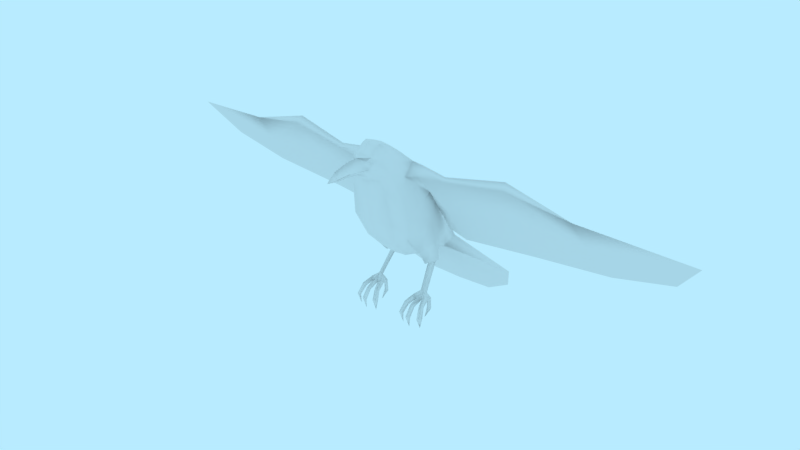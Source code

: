 # Source: char-raven-backup-20200814.blend  (saved by Blender 2.79.0; exported with 4.5.12 LTS)
import bpy
from mathutils import Matrix  # noqa: F401  (used for matrix-valued properties, if any)

bpy.ops.wm.read_factory_settings(use_empty=True)
scene = bpy.context.scene
scene.name = 'Scene'

# ---- collections
col_collection_1 = bpy.data.collections.new('Collection 1'); scene.collection.children.link(col_collection_1)

# ---- world
world_world = bpy.data.worlds.new('World'); scene.world = world_world
world_world.color = (0.4794, 0.8327, 1.0)
world_world.use_sun_shadow = False
world_world.sun_shadow_jitter_overblur = 0.0
world_world.cycles.sampling_method = 'MANUAL'

# ---- meshes
me_char_raven = bpy.data.meshes.new('char-raven')
me_char_raven.from_pydata([(0.0, -0.007082, 0.1441), (0.0, -0.2081, -0.1558), (0.0, -0.1085, 0.1), (0.0, -0.1842, 0.01035), (0.0, -0.4731, -0.4008), (0.0, -0.08881, -0.1892), (0.0, 0.1226, -0.09078), (0.0, 0.282, 0.1904), (0.0, 0.1204, 0.1683), (0.0, 0.1686, 0.1759), (0.0, 0.2075, 0.2179), (0.0, 0.2582, 0.3302), (0.0, 0.227, 0.3696), (0.0, 0.2166, 0.3197), (0.03754, 0.2722, 0.1856), (0.02134, 0.2563, 0.1931), (0.04065, 0.2444, 0.1803), (0.049, 0.2595, 0.1645), (0.01224, 0.2316, 0.3433), (0.0, 0.2703, 0.2761), (0.0, 0.2143, 0.2711), (0.02042, 0.2348, 0.2738), (0.02022, 0.236, 0.2796), (0.01226, 0.2306, 0.3375), (0.0314, 0.3028, 0.1498), (0.05741, 0.179, 0.1588), (0.07244, 0.2085, 0.1305), (0.04666, 0.2663, 0.1416), (0.05206, 0.2586, 0.05211), (0.0, 0.2932, 0.08639), (0.0, 0.226, 0.3638), (0.04217, 0.2868, 0.09019), (0.05515, 0.2653, 0.1024), (0.07069, 0.2331, 0.09684), (0.04357, 0.2579, 0.1878), (0.07613, 0.1332, 0.155), (0.09141, 0.1525, 0.1165), (0.0939, 0.1763, 0.07155), (0.08176, 0.2154, 0.01147), (0.1204, 0.03278, 0.09224), (0.1041, 0.01237, -0.1301), (0.1288, -0.0193, -0.0264), (0.1025, -0.07276, 0.06552), (0.06569, -0.0962, 0.09043), (0.08517, -0.1653, 0.001815), (0.1167, -0.1159, -0.1002), (0.1024, -0.08757, -0.1769), (0.115, -0.1793, -0.141), (0.1154, -0.1579, -0.2054), (0.3216, -0.2793, -0.2812), (0.03828, 0.2304, 0.1971), (0.0, 0.2731, 0.2212), (0.0, 0.3104, 0.1526), (0.0, 0.2607, 0.03868), (0.0, 0.2224, -0.002382), (0.0, 0.01889, -0.1554), (0.04641, -0.1819, 0.007615), (0.2804, -0.3791, -0.3406), (0.0, -0.1861, -0.2402), (0.1244, 0.1087, -0.06676), (0.1322, 0.09329, -0.02628), (0.142, 0.1868, 0.06088), (0.1382, 0.2154, 0.02064), (0.2406, 0.202, 0.02641), (0.1273, -0.1085, -0.1578), (0.2385, 0.1881, 0.04546), (0.4747, 0.2439, 0.001075), (0.4872, -0.1287, -0.2073), (0.4827, 0.2225, 0.02711), (0.7342, 0.1669, -0.01433), (0.801, -0.09261, -0.1953), (1.046, -0.03363, -0.1864), (0.1293, 0.06859, 0.01201), (0.1083, 0.1005, -0.06335), (0.0879, 0.00472, 0.1344), (1.157, 0.104, -0.1069), (0.1955, 0.0155, -0.09228), (0.1935, -7.509e-05, -0.07099), (0.4811, 0.07735, -0.09597), (0.4851, 0.06662, -0.08295), (0.7607, 0.03975, -0.1114), (0.7617, 0.03232, -0.1049), (0.1928, -0.1421, -0.1756), (0.1488, -0.1089, -0.04454), (0.118, -0.149, 0.01439), (0.1545, -0.4615, -0.3917), (0.06334, -0.2122, -0.08441), (0.09794, -0.2119, -0.1277), (0.128, -0.2115, -0.09181), (0.09534, -0.227, -0.04871), (0.1159, 0.005341, -0.1218), (0.1208, -0.001229, -0.09623), (0.09392, -0.2355, -0.08255), (0.09604, -0.3289, -0.02409), (0.1087, -0.3402, -0.04079), (0.1194, -0.3329, -0.03243), (0.1083, -0.3248, -0.0188), (0.07985, -0.2359, -0.08965), (0.09587, -0.2397, -0.1135), (0.1066, -0.234, -0.1), (0.09615, -0.3524, 0.00524), (0.1095, -0.3633, 0.001315), (0.1203, -0.3521, 0.002112), (0.1058, -0.3385, 0.006063), (0.0963, -0.3589, -0.04443), (0.1089, -0.3686, -0.03935), (0.1196, -0.3602, -0.04467), (0.1083, -0.3497, -0.04896), (0.1297, -0.3629, -0.008155), (0.1393, -0.3517, -0.01303), (0.129, -0.3381, -0.002187), (0.07564, -0.3528, -0.007806), (0.08841, -0.3637, -0.00226), (0.08254, -0.3389, -0.0009749), (0.109, -0.3606, -0.02477), (0.1251, -0.3509, -0.02751), (0.09068, -0.3509, -0.02751), (0.0984, -0.3684, 0.04458), (0.1092, -0.3754, 0.03749), (0.1179, -0.3666, 0.04203), (0.1062, -0.3567, 0.05213), (0.09751, -0.4039, 0.07004), (0.1093, -0.4087, 0.06065), (0.1188, -0.4014, 0.06811), (0.1061, -0.3991, 0.07618), (0.1079, -0.4467, 0.05912), (0.1317, -0.3684, 0.03448), (0.1384, -0.3754, 0.02343), (0.1482, -0.3666, 0.02377), (0.1421, -0.3567, 0.03792), (0.1419, -0.4039, 0.05784), (0.1485, -0.4087, 0.04427), (0.1603, -0.4014, 0.04689), (0.1523, -0.3991, 0.05968), (0.1466, -0.4467, 0.04349), (0.06591, -0.3684, 0.02968), (0.07865, -0.3754, 0.0275), (0.08481, -0.3666, 0.03514), (0.07007, -0.3567, 0.03973), (0.05492, -0.4039, 0.05267), (0.0695, -0.4087, 0.04878), (0.07525, -0.4014, 0.05942), (0.06031, -0.3991, 0.06171), (0.06884, -0.4467, 0.04682), (0.1166, -0.3865, -0.05924), (0.1068, -0.3889, -0.05052), (0.09888, -0.3839, -0.05804), (0.1095, -0.3806, -0.07046), (0.1174, -0.4217, -0.06106), (0.1067, -0.4213, -0.05149), (0.09803, -0.4189, -0.06064), (0.1096, -0.4206, -0.06805), (0.1079, -0.4502, -0.03407), (0.03486, 0.3065, 0.1292), (0.0, 0.3129, 0.1277), (0.0, 0.2329, 0.2738), (0.0, 0.2287, 0.3375), (0.0, 0.2309, 0.1891), (0.0, 0.235, 0.3433), (0.0, 0.2394, 0.2796)], [], [(11, 12, 18), (19, 11, 18, 22), (13, 23, 30), (20, 21, 23, 13), (10, 50, 21, 20), (51, 19, 22, 50), (51, 15, 14, 7), (25, 50, 10, 9), (52, 7, 14, 24), (17, 27, 24, 14), (17, 16, 26, 27), (29, 154, 153, 31), (31, 32, 28), (53, 29, 31), (27, 26, 33, 32), (24, 27, 153), (32, 33, 28), (14, 15, 34), (17, 14, 34), (15, 16, 34), (16, 17, 34), (35, 25, 9, 8), (37, 33, 26, 36), (38, 28, 33, 37), (53, 28, 38), (0, 74, 35, 8), (6, 54, 38), (40, 73, 72, 41), (55, 6, 73), (43, 74, 0, 2), (39, 42, 41, 72), (56, 43, 2, 3), (56, 44, 42, 43), (5, 55, 40, 46), (45, 46, 40, 41), (1, 56, 3), (1, 47, 44, 56), (47, 45, 44), (46, 45, 47, 48), (58, 48, 49), (85, 57, 1), (58, 57, 85), (46, 48, 58, 5), (42, 39, 74, 43), (39, 36, 35, 74), (26, 25, 35, 36), (47, 1, 49), (26, 16, 50, 25), (15, 51, 50), (48, 47, 49), (81, 70, 71), (69, 81, 75), (38, 37, 61, 62), (73, 38, 62, 59), (72, 73, 59, 60), (62, 61, 65, 63), (59, 62, 63, 76), (91, 64, 77), (60, 59, 90, 91), (63, 65, 68, 66), (76, 63, 66, 78), (77, 82, 67), (66, 68, 69), (78, 66, 69, 80), (79, 67, 70), (68, 79, 81, 69), (78, 80, 70), (65, 77, 79, 68), (76, 78, 67), (61, 60, 77, 65), (76, 64, 90), (37, 72, 60, 61), (80, 75, 71), (37, 36, 39, 72), (79, 77, 67), (81, 79, 70), (75, 81, 71), (70, 80, 71), (67, 78, 70), (64, 76, 82), (82, 76, 67), (82, 77, 64), (45, 41, 83), (41, 42, 84, 83), (42, 44, 84), (57, 58, 49), (57, 49, 1), (4, 58, 85), (4, 85, 1), (84, 44, 86, 89), (45, 83, 88, 87), (83, 84, 89, 88), (44, 45, 87, 86), (60, 91, 77), (91, 90, 64), (59, 76, 90), (88, 89, 92, 99), (89, 86, 97, 92), (86, 87, 98, 97), (87, 88, 99, 98), (92, 97, 93, 96), (97, 98, 94, 93), (98, 99, 95, 94), (99, 92, 96, 95), (103, 96, 100), (102, 96, 103), (102, 110, 96), (95, 96, 110), (96, 93, 113), (100, 96, 113), (110, 109, 95), (94, 95, 106, 107), (93, 94, 107, 104), (105, 106, 114), (105, 114, 104), (114, 106, 115), (114, 116, 104), (106, 95, 115), (95, 109, 115), (108, 114, 115), (114, 108, 102), (101, 114, 102), (109, 108, 115), (101, 100, 114), (100, 116, 114), (112, 116, 100), (112, 111, 116), (111, 113, 93), (116, 111, 93), (104, 116, 93), (101, 102, 119, 118), (102, 103, 120, 119), (103, 100, 117, 120), (100, 101, 118, 117), (118, 119, 123, 122), (119, 120, 124, 123), (120, 117, 121, 124), (117, 118, 122, 121), (124, 121, 125), (121, 122, 125), (122, 123, 125), (123, 124, 125), (127, 128, 132, 131), (128, 129, 133, 132), (129, 126, 130, 133), (126, 127, 131, 130), (133, 130, 134), (130, 131, 134), (131, 132, 134), (132, 133, 134), (136, 137, 141, 140), (137, 138, 142, 141), (138, 135, 139, 142), (135, 136, 140, 139), (142, 139, 143), (139, 140, 143), (140, 141, 143), (141, 142, 143), (111, 135, 138, 113), (113, 138, 137, 100), (100, 137, 136, 112), (112, 136, 135, 111), (109, 128, 127, 108), (108, 127, 126, 102), (102, 126, 129, 110), (110, 129, 128, 109), (145, 146, 150, 149), (146, 147, 151, 150), (147, 144, 148, 151), (144, 145, 149, 148), (151, 148, 152), (148, 149, 152), (149, 150, 152), (150, 151, 152), (105, 145, 144, 106), (106, 144, 147, 107), (107, 147, 146, 104), (104, 146, 145, 105), (73, 6, 38), (40, 55, 73), (28, 53, 31), (153, 154, 52, 24), (153, 27, 32, 31), (54, 53, 38), (80, 69, 75), (21, 50, 157, 155), (23, 21, 155, 156), (23, 156, 30), (22, 18, 158, 159), (18, 12, 158), (22, 159, 157, 50), (16, 15, 50)])
me_char_raven.polygons.foreach_set('use_smooth', [True] * 192)
_k = set([(4, 85), (12, 18), (14, 15), (14, 17), (15, 16), (16, 17), (18, 22), (21, 23), (21, 50), (22, 50), (23, 30), (47, 49), (48, 49), (49, 57), (57, 85), (64, 82), (64, 90), (67, 70), (67, 82), (69, 75), (70, 71), (71, 75), (92, 97), (92, 99), (97, 98), (98, 99)])
me_char_raven.attributes.new('sharp_edge', 'BOOLEAN', 'EDGE').data.foreach_set('value', [ (min(e.vertices), max(e.vertices)) in _k for e in me_char_raven.edges])
me_char_raven.use_remesh_preserve_volume = False
me_char_raven.use_remesh_preserve_attributes = False
me_char_raven.use_mirror_vertex_groups = False
me_char_raven.update()
arm_char_raven_armature = bpy.data.armatures.new('char-raven-armature')  # bones are not reproduced

# ---- objects
ob_char_raven_armature = bpy.data.objects.new('char-raven-armature', arm_char_raven_armature)
ob_char_raven = bpy.data.objects.new('char-raven', me_char_raven)

# ---- transforms, parenting, visibility, modifiers, constraints
ob_char_raven_armature.location = (0.0, 0.0, 0.0)
ob_char_raven_armature.rotation_euler = (1.571, -0.0, 0.0)
ob_char_raven_armature.show_in_front = True
ob_char_raven_armature.lineart.crease_threshold = 0.0
ob_char_raven.parent = ob_char_raven_armature
ob_char_raven.matrix_parent_inverse = Matrix(((1.0, 0.0, 0.0, 0.0), (0.0, -4.371e-08, 1.0, 0.0), (0.0, -1.0, -4.371e-08, 0.0), (0.0, 0.0, 0.0, 1.0)))
ob_char_raven.location = (0.0, 0.0, 0.4009)
ob_char_raven.rotation_euler = (1.571, -0.0, 0.0)
ob_char_raven.lineart.crease_threshold = 0.0
_vg = ob_char_raven.vertex_groups.new(name='spine')
for _i, _w in zip([5, 6, 40, 41, 46, 54, 55, 59, 73], [0.05552, 0.7331, 0.6196, 0.0194, 0.08541, 0.08198, 0.8019, 0.05291, 0.1291]): _vg.add([_i], _w, 'REPLACE')
_vg = ob_char_raven.vertex_groups.new(name='neck')
for _i, _w in zip([0, 1, 2, 3, 5, 6, 8, 9, 14, 15, 16, 17, 24, 25, 26, 27, 28, 29, 31, 32, 33, 34, 35, 36, 37, 38, 39, 40, 41, 42, 43, 44, 45, 46, 47, 48, 50, 52, 53, 54, 55, 56, 58, 59, 60, 61, 62, 63, 64, 65, 66, 67, 68, 69, 70, 71, 72, 73, 74, 75, 76, 77, 78, 79, 80, 81, 82, 83, 84, 86, 87, 88, 89, 90, 91, 92, 97, 98, 99, 153, 154, 157], [0.003177, 0.0, 6.855e-06, 0.0, 0.0, 0.001658, 0.154, 0.143, 0.0, 0.0, 0.0, 0.0, 0.01907, 0.01607, 0.1175, 0.01079, 0.1456, 0.05503, 0.04519, 0.03789, 0.05053, 0.0, 0.0307, 0.007734, 0.01891, 0.07716, 7.657e-05, 0.0, 0.0, 0.0, 0.0, 0.0, 0.0, 0.0, 0.0, 0.0, 0.0, 0.0222, 0.1832, 0.2805, 0.0, 0.0, 0.0, 0.0, 3.058e-06, 0.003192, 5.215e-05, 0.0, 0.0, 0.0, 0.0, 0.0, 0.0, 0.0, 0.0, 0.0, 2.402e-05, 0.0, 2.32e-05, 0.0, 0.0, 0.0, 0.0, 0.0, 0.0, 0.0, 0.0, 0.0, 0.0, 0.0, 0.0, 0.0, 0.0, 0.0, 0.0, 0.0, 0.0, 0.0, 0.0, 0.04557, 0.06007, 0.0]): _vg.add([_i], _w, 'REPLACE')
_vg = ob_char_raven.vertex_groups.new(name='head')
for _i, _w in zip([7, 8, 9, 11, 12, 14, 15, 16, 17, 18, 19, 22, 24, 25, 26, 27, 28, 29, 31, 32, 33, 34, 35, 36, 37, 38, 50, 51, 52, 53, 54, 153, 154, 157, 158, 159], [0.8591, 0.003164, 0.01566, 0.6709, 0.6619, 0.8396, 0.7268, 0.6432, 0.8015, 0.6646, 0.678, 0.6522, 0.891, 0.1155, 0.2705, 0.8466, 0.1885, 0.8142, 0.8192, 0.8015, 0.5674, 0.7684, 0.04176, 0.07528, 0.08381, 0.07084, 0.2623, 0.7314, 0.8942, 0.1765, 0.1141, 0.8877, 0.8861, 0.8571, 0.6647, 0.668]): _vg.add([_i], _w, 'REPLACE')
_vg = ob_char_raven.vertex_groups.new(name='jaw')
for _i, _w in zip([0, 2, 3, 7, 8, 9, 10, 11, 12, 13, 14, 15, 16, 17, 18, 19, 20, 21, 22, 23, 24, 25, 26, 27, 28, 29, 30, 31, 32, 33, 34, 35, 36, 37, 39, 41, 42, 43, 44, 50, 51, 52, 53, 54, 56, 59, 60, 61, 62, 63, 65, 66, 68, 69, 72, 73, 74, 78, 79, 83, 84, 88, 89, 92, 96, 102, 103, 109, 110, 126, 128, 129, 153, 154, 155, 156, 157, 158, 159], [4.133e-20, 0.0, 0.0, 2.046e-12, 0.08059, 0.2463, 0.9918, 4.02e-06, 2.428e-06, 0.9907, 3.84e-43, 1.869e-06, 0.0007203, 1.167e-18, 2.775e-18, 2.839e-06, 0.9899, 0.9888, 1.05e-16, 0.9904, 0.0, 0.2953, 0.03016, 7.643e-13, 0.0, 0.0, 0.9908, 0.009902, 1.089e-06, 1.693e-23, 4.222e-10, 0.03919, 0.06164, 0.01982, 1.845e-15, 0.0, 0.0, 0.0, 0.0, 1.967e-20, 4.172e-10, 1.782e-15, 0.0, 0.0, 0.0, 0.0, 0.0, 0.0, 0.0, 0.0, 0.0, 0.0, 0.0, 0.0, 0.0, 0.0, 2.05e-20, 0.0, 0.0, 0.0, 0.0, 0.0, 0.0, 0.0, 0.0, 0.0, 0.0, 0.0, 0.0, 0.0, 0.0, 0.0, 4.204e-45, 6.08e-29, 0.9822, 0.9904, 0.0, 0.001212, 9.088e-14]): _vg.add([_i], _w, 'REPLACE')
_vg = ob_char_raven.vertex_groups.new(name='tail')
for _i, _w in zip([1, 3, 4, 5, 40, 45, 46, 47, 48, 55, 56, 58, 85], [0.9379, 0.1019, 0.2367, 0.911, 0.08328, 0.03873, 0.5743, 0.1872, 0.1524, 0.1275, 0.06801, 0.9333, 0.1187]): _vg.add([_i], _w, 'REPLACE')
_vg = ob_char_raven.vertex_groups.new(name='tail feathers l')
for _i, _w in zip([1, 4, 45, 46, 47, 48, 49, 57, 58, 85], [0.03814, 0.4359, 0.0581, 0.1764, 0.7001, 0.8165, 0.998, 0.9828, 0.05882, 0.7794]): _vg.add([_i], _w, 'REPLACE')
_vg = ob_char_raven.vertex_groups.new(name='tail feathers r')
_vg = ob_char_raven.vertex_groups.new(name='thigh l')
for _i, _w in zip([0, 2, 3, 5, 6, 8, 9, 10, 16, 17, 25, 26, 27, 28, 29, 31, 32, 33, 35, 36, 37, 38, 39, 40, 41, 42, 43, 44, 45, 46, 47, 50, 53, 54, 55, 56, 59, 60, 61, 62, 63, 65, 66, 67, 68, 69, 70, 71, 72, 73, 74, 75, 78, 79, 80, 81, 83, 84, 86, 87, 88, 89, 90, 91, 92, 96, 97, 102, 103, 108, 109, 110, 117, 118, 119, 120, 126, 127, 128, 129, 132, 133, 138, 153, 154, 157], [6.61e-05, 0.000399, 0.02195, 0.0, 0.0, 0.001081, 0.00262, 0.0, 0.0, 0.0, 0.00158, 0.0, 0.0, 0.0, 0.0, 0.0, 0.0, 0.0, 0.002425, 0.0008886, 7.61e-05, 0.0, 0.003062, 0.06778, 0.877, 0.2387, 0.0009058, 0.9139, 0.8614, 0.143, 0.1051, 0.0, 0.0, 0.0, 0.0, 0.01246, 0.0, 1.145e-05, 0.0, 0.0, 0.0, 0.0, 0.0, 0.0, 0.0, 0.0, 0.0, 0.0, 0.0001839, 5.405e-07, 0.0002551, 0.0, 0.0, 0.0, 0.0, 0.0, 0.9648, 0.8766, 0.7913, 0.504, 0.8824, 0.8182, 0.0, 0.0, 0.05649, 0.0, 0.07176, 0.0, 0.0, 0.0, 0.0, 0.0, 0.0, 0.0, 0.0, 0.0, 0.0, 0.0, 0.0, 0.0, 0.0, 0.0, 0.0, 0.0, 0.0, 0.0]): _vg.add([_i], _w, 'REPLACE')
_vg = ob_char_raven.vertex_groups.new(name='leg l')
for _i, _w in zip([86, 87, 88, 89, 92, 93, 94, 95, 96, 97, 98, 99, 107, 115], [0.2, 0.4949, 0.1128, 0.1734, 0.9213, 0.0532, 0.4392, 0.4752, 0.03574, 0.919, 0.9763, 0.9903, 0.06519, 0.08905]): _vg.add([_i], _w, 'REPLACE')
_vg = ob_char_raven.vertex_groups.new(name='foot l')
for _i, _w in zip([93, 94, 95, 96, 101, 102, 103, 104, 106, 107, 108, 109, 110, 111, 113, 114, 115, 116], [0.923, 0.5004, 0.5153, 0.9274, 0.08775, 0.6214, 0.08305, 0.0227, 0.03427, 0.05838, 0.1089, 0.05127, 0.08168, 0.0005178, 0.01193, 0.1218, 0.5274, 0.5809]): _vg.add([_i], _w, 'REPLACE')
_vg = ob_char_raven.vertex_groups.new(name='talon 2 1 l')
for _i, _w in zip([100, 101, 102, 103, 108, 112, 113, 114, 116, 117, 118, 119, 120], [0.7308, 0.7981, 0.1704, 0.8707, 0.001277, 0.1053, 0.04664, 0.06802, 0.005569, 0.05805, 0.1403, 0.8196, 0.4939]): _vg.add([_i], _w, 'REPLACE')
_vg = ob_char_raven.vertex_groups.new(name='talon 2 2 l')
for _i, _w in zip([100, 101, 117, 118, 119, 120, 121, 122, 123, 124, 125], [0.004314, 0.005023, 0.9391, 0.8521, 0.1634, 0.5068, 1.001, 0.9988, 0.9837, 0.9895, 1.002]): _vg.add([_i], _w, 'REPLACE')
_vg = ob_char_raven.vertex_groups.new(name='talon 3 1 l')
for _i, _w in zip([101, 102, 108, 109, 110, 114, 115, 126, 127, 128, 129, 132, 133], [0.004922, 0.1909, 0.8278, 0.9233, 0.8942, 0.05245, 0.1768, 0.9502, 0.9419, 0.9792, 0.9917, 0.002822, 0.004574]): _vg.add([_i], _w, 'REPLACE')
_vg = ob_char_raven.vertex_groups.new(name='talon 3 2 l')
for _i, _w in zip([126, 127, 130, 131, 132, 133, 134], [0.009507, 0.04028, 0.9779, 0.9974, 0.9734, 0.9724, 1.002]): _vg.add([_i], _w, 'REPLACE')
_vg = ob_char_raven.vertex_groups.new(name='talon 1 1 l')
for _i, _w in zip([100, 101, 111, 112, 113, 116, 135, 136, 137, 138, 141, 142], [0.2076, 0.0005045, 0.944, 0.8577, 0.9154, 0.1385, 0.9758, 0.9473, 0.9546, 0.9945, 0.01494, 0.0008792]): _vg.add([_i], _w, 'REPLACE')
_vg = ob_char_raven.vertex_groups.new(name='talon 1 2 l')
for _i, _w in zip([136, 139, 140, 141, 142, 143], [0.03161, 0.9822, 0.9933, 0.9669, 0.9744, 1.001]): _vg.add([_i], _w, 'REPLACE')
_vg = ob_char_raven.vertex_groups.new(name='talon 4 1 l')
for _i, _w in zip([94, 101, 104, 105, 106, 107, 108, 114, 115, 116, 144, 145, 146, 147], [0.05719, 0.01579, 0.9434, 0.9343, 0.8985, 0.8697, 0.00893, 0.7223, 0.1895, 0.2333, 0.0782, 0.1592, 0.8447, 0.4946]): _vg.add([_i], _w, 'REPLACE')
_vg = ob_char_raven.vertex_groups.new(name='talon 4 2 l')
for _i, _w in zip([105, 106, 144, 145, 146, 147, 148, 149, 150, 151, 152], [0.03884, 0.01169, 0.9207, 0.8401, 0.1535, 0.5047, 1.002, 0.9984, 0.984, 0.9871, 1.002]): _vg.add([_i], _w, 'REPLACE')
_vg = ob_char_raven.vertex_groups.new(name='wing 1 l')
for _i, _w in zip([0, 2, 6, 8, 9, 10, 11, 12, 13, 15, 16, 18, 19, 20, 21, 22, 23, 25, 26, 28, 30, 31, 32, 33, 34, 35, 36, 37, 38, 39, 40, 41, 42, 43, 44, 50, 53, 54, 55, 56, 59, 60, 61, 62, 63, 64, 65, 66, 67, 68, 72, 73, 74, 76, 77, 79, 84, 90, 91, 155, 156, 157, 158, 159], [0.0, 0.0, 0.006675, 1.129e-06, 0.0, 0.0, 0.0, 0.0, 0.0, 0.0, 0.0, 0.0, 0.0, 0.0, 0.0, 0.0, 0.0, 0.0, 9.689e-23, 0.03101, 0.0, 0.005653, 0.01667, 0.0001579, 0.0, 5.412e-32, 2.264e-12, 1.675e-06, 0.08614, 0.1038, 0.1035, 0.01815, 0.0, 0.0, 0.0, 0.0, 0.01106, 0.0009428, 0.00378, 0.0, 0.7759, 0.2427, 0.0632, 0.07958, 0.3596, 0.04778, 0.2218, 0.0, 0.0, 0.0, 0.1534, 0.7078, 1.697e-12, 0.143, 0.09133, 0.0, 0.0, 0.1753, 0.1672, 0.0, 0.0, 0.0, 0.0, 0.0]): _vg.add([_i], _w, 'REPLACE')
_vg = ob_char_raven.vertex_groups.new(name='wing 2 l')
for _i, _w in zip([66, 68, 78, 79], [0.8374, 0.355, 0.05028, 0.005082]): _vg.add([_i], _w, 'REPLACE')
_vg = ob_char_raven.vertex_groups.new(name='wing 3 l')
for _i, _w in zip([66, 68, 69, 70, 79, 80, 81], [0.06019, 0.3185, 0.9347, 0.09109, 0.01776, 0.2066, 0.1875]): _vg.add([_i], _w, 'REPLACE')
_vg = ob_char_raven.vertex_groups.new(name='wing tip l')
for _i, _w in zip([67, 69, 70, 71, 75, 79, 80, 81], [0.07592, 0.04376, 0.8413, 0.9991, 0.9967, 0.01987, 0.7132, 0.7439]): _vg.add([_i], _w, 'REPLACE')
_vg = ob_char_raven.vertex_groups.new(name='wing feathers 2 l')
for _i, _w in zip([64, 66, 67, 68, 70, 76, 77, 78, 79, 80, 81, 82, 90, 91], [0.006234, 0.08788, 0.7936, 0.3236, 0.06035, 0.06952, 0.02548, 0.874, 0.8587, 0.07197, 0.06983, 0.03196, 0.02701, 0.01473]): _vg.add([_i], _w, 'REPLACE')
_vg = ob_char_raven.vertex_groups.new(name='wing feathers 1 l')
for _i, _w in zip([59, 60, 64, 67, 72, 73, 76, 77, 78, 79, 82, 90, 91], [0.1255, 0.167, 0.9153, 0.09586, 0.1013, 0.06907, 0.7861, 0.8496, 0.007843, 0.0098, 0.9333, 0.7669, 0.7721]): _vg.add([_i], _w, 'REPLACE')
_vg = ob_char_raven.vertex_groups.new(name='thigh r')
for _i, _w in zip([0, 2, 3, 8, 39, 42, 43, 56, 74], [0.3117, 0.3181, 0.2219, 0.07184, 0.01646, 0.009516, 0.1071, 0.0924, 0.09158]): _vg.add([_i], _w, 'REPLACE')
_vg = ob_char_raven.vertex_groups.new(name='leg r')
_vg = ob_char_raven.vertex_groups.new(name='foot r')
_vg = ob_char_raven.vertex_groups.new(name='talon 2 1 r')
_vg = ob_char_raven.vertex_groups.new(name='talon 2 2 r')
_vg = ob_char_raven.vertex_groups.new(name='talon 3 1 r')
_vg = ob_char_raven.vertex_groups.new(name='talon 3 2 r')
_vg = ob_char_raven.vertex_groups.new(name='talon 1 1 r')
_vg = ob_char_raven.vertex_groups.new(name='talon 1 2 r')
_vg = ob_char_raven.vertex_groups.new(name='talon 4 1 r')
_vg = ob_char_raven.vertex_groups.new(name='talon 4 2 r')
_vg = ob_char_raven.vertex_groups.new(name='wing 1 r')
_vg = ob_char_raven.vertex_groups.new(name='wing 2 r')
_vg = ob_char_raven.vertex_groups.new(name='wing 3 r')
_vg = ob_char_raven.vertex_groups.new(name='wing tip r')
_vg = ob_char_raven.vertex_groups.new(name='wing feathers 2 r')
_vg = ob_char_raven.vertex_groups.new(name='wing feathers 1 r')
_vg = ob_char_raven.vertex_groups.new(name='foot ik target l')
_vg = ob_char_raven.vertex_groups.new(name='foot ik target r')
for _i, _w in zip([4, 85], [0.325, 0.1007]): _vg.add([_i], _w, 'REPLACE')
_m = ob_char_raven.modifiers.new('Mirror', 'MIRROR')
_m.use_clip = True
_m = ob_char_raven.modifiers.new('EdgeSplit', 'EDGE_SPLIT')
_m.use_edge_angle = False
_m = ob_char_raven.modifiers.new('Armature', 'ARMATURE')
_m.object = ob_char_raven_armature

# ---- collection membership
col_collection_1.objects.link(ob_char_raven_armature)
col_collection_1.objects.link(ob_char_raven)

# ---- scene / render settings (as saved in the file)
scene.frame_start = 0; scene.frame_end = 250; scene.frame_set(0)
scene.render.engine = 'BLENDER_EEVEE_NEXT'
scene.render.resolution_percentage = 50
scene.render.fps = 30
scene.render.dither_intensity = 0.0
scene.cycles.use_denoising = False
scene.cycles.samples = 128
scene.cycles.sampling_pattern = 'TABULATED_SOBOL'
scene.cycles.use_adaptive_sampling = False
scene.cycles.use_light_tree = False
scene.cycles.blur_glossy = 0.0
scene.cycles.sample_clamp_indirect = 0.0
scene.view_settings.view_transform = 'Standard'
bpy.context.view_layer.update()

# ---- added for rendering (the .blend has no active camera): camera
cam_auto = bpy.data.cameras.new('AutoCamera')
cam_auto.lens = 50.0
cam_auto.sensor_width = 36.0
cam_auto.clip_end = 1000.0
ob_auto_camera = bpy.data.objects.new('AutoCamera', cam_auto)
scene.collection.objects.link(ob_auto_camera)
ob_auto_camera.location = (2.37138, -2.83006, 2.21795)
ob_auto_camera.rotation_euler = (1.09748, -7.21219e-08, 0.694738)
scene.camera = ob_auto_camera
bpy.context.view_layer.update()
